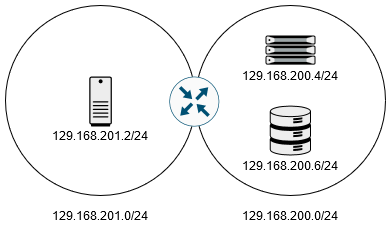

The diagram above was exported from draw.io. Its source (the exported page's mxGraphModel, read from the mxfile embedded in the PNG):
<mxGraphModel dx="1426" dy="797" grid="1" gridSize="10" guides="1" tooltips="1" connect="1" arrows="1" fold="1" page="1" pageScale="1" pageWidth="850" pageHeight="1100" math="0" shadow="0">
  <root>
    <mxCell id="0" />
    <mxCell id="1" parent="0" />
    <mxCell id="YTbkr4jPipTJcyVe-36u-16" value="" style="group" vertex="1" connectable="0" parent="1">
      <mxGeometry x="235" y="100" width="379.99999999999994" height="240" as="geometry" />
    </mxCell>
    <mxCell id="YTbkr4jPipTJcyVe-36u-7" value="" style="ellipse;whiteSpace=wrap;html=1;aspect=fixed;fillColor=none;" vertex="1" parent="YTbkr4jPipTJcyVe-36u-16">
      <mxGeometry width="190" height="190" as="geometry" />
    </mxCell>
    <mxCell id="YTbkr4jPipTJcyVe-36u-8" value="" style="ellipse;whiteSpace=wrap;html=1;aspect=fixed;fillColor=none;" vertex="1" parent="YTbkr4jPipTJcyVe-36u-16">
      <mxGeometry x="190" width="190" height="190" as="geometry" />
    </mxCell>
    <mxCell id="YTbkr4jPipTJcyVe-36u-6" value="" style="shape=mxgraph.networks2.icon;aspect=fixed;fillColor=#EDEDED;strokeColor=#000000;gradientColor=#5B6163;network2IconShadow=1;network2bgFillColor=none;network2Icon=mxgraph.networks2.desktop_pc;network2IconXOffset=-0.0034;network2IconYOffset=0.00035;network2IconW=0.453;network2IconH=0.9995;" vertex="1" parent="YTbkr4jPipTJcyVe-36u-16">
      <mxGeometry x="83.67000000000002" y="71" width="22.650000000000002" height="49.975" as="geometry" />
    </mxCell>
    <mxCell id="YTbkr4jPipTJcyVe-36u-5" value="" style="sketch=0;points=[[0.5,0,0],[1,0.5,0],[0.5,1,0],[0,0.5,0],[0.145,0.145,0],[0.8555,0.145,0],[0.855,0.8555,0],[0.145,0.855,0]];verticalLabelPosition=bottom;html=1;verticalAlign=top;aspect=fixed;align=center;pointerEvents=1;shape=mxgraph.cisco19.rect;prIcon=router;fillColor=#FAFAFA;strokeColor=#005073;" vertex="1" parent="YTbkr4jPipTJcyVe-36u-16">
      <mxGeometry x="163.67000000000002" y="71" width="50" height="50" as="geometry" />
    </mxCell>
    <mxCell id="YTbkr4jPipTJcyVe-36u-9" value="129.168.201.0/24" style="rounded=0;whiteSpace=wrap;html=1;fillColor=none;strokeColor=none;" vertex="1" parent="YTbkr4jPipTJcyVe-36u-16">
      <mxGeometry x="35" y="180" width="120" height="60" as="geometry" />
    </mxCell>
    <mxCell id="YTbkr4jPipTJcyVe-36u-10" value="129.168.200.0/24" style="rounded=0;whiteSpace=wrap;html=1;fillColor=none;strokeColor=none;" vertex="1" parent="YTbkr4jPipTJcyVe-36u-16">
      <mxGeometry x="225.00000000000006" y="180" width="120" height="60" as="geometry" />
    </mxCell>
    <mxCell id="YTbkr4jPipTJcyVe-36u-11" value="129.168.201.2/24" style="rounded=0;whiteSpace=wrap;html=1;fillColor=none;strokeColor=none;" vertex="1" parent="YTbkr4jPipTJcyVe-36u-16">
      <mxGeometry x="35" y="100" width="120" height="60" as="geometry" />
    </mxCell>
    <mxCell id="YTbkr4jPipTJcyVe-36u-14" value="" style="group" vertex="1" connectable="0" parent="YTbkr4jPipTJcyVe-36u-16">
      <mxGeometry x="225" y="100" width="120" height="90" as="geometry" />
    </mxCell>
    <mxCell id="YTbkr4jPipTJcyVe-36u-3" value="" style="shape=mxgraph.networks2.icon;aspect=fixed;fillColor=#EDEDED;strokeColor=#000000;gradientColor=#5B6163;network2IconShadow=1;network2bgFillColor=none;network2Icon=mxgraph.networks2.data_storage;network2IconW=0.8252;network2IconH=0.9989;" vertex="1" parent="YTbkr4jPipTJcyVe-36u-14">
      <mxGeometry x="39.370000000000005" width="41.260000000000005" height="49.945" as="geometry" />
    </mxCell>
    <mxCell id="YTbkr4jPipTJcyVe-36u-13" value="129.168.200.6/24" style="rounded=0;whiteSpace=wrap;html=1;fillColor=none;strokeColor=none;" vertex="1" parent="YTbkr4jPipTJcyVe-36u-14">
      <mxGeometry y="30" width="120" height="60" as="geometry" />
    </mxCell>
    <mxCell id="YTbkr4jPipTJcyVe-36u-15" value="" style="group" vertex="1" connectable="0" parent="YTbkr4jPipTJcyVe-36u-16">
      <mxGeometry x="225" y="30" width="120" height="70" as="geometry" />
    </mxCell>
    <mxCell id="YTbkr4jPipTJcyVe-36u-4" value="" style="fillColorStyles=neutralFill;neutralFill=#9DA6A8;shape=mxgraph.networks2.icon;aspect=fixed;fillColor=#EDEDED;strokeColor=#000000;gradientColor=#5B6163;network2IconShadow=1;network2bgFillColor=none;network2Icon=mxgraph.networks2.server;network2IconW=1.0001;network2IconH=0.5812;" vertex="1" parent="YTbkr4jPipTJcyVe-36u-15">
      <mxGeometry x="35.00000000000006" width="50.005" height="29.060000000000002" as="geometry" />
    </mxCell>
    <mxCell id="YTbkr4jPipTJcyVe-36u-12" value="129.168.200.4/24" style="rounded=0;whiteSpace=wrap;html=1;fillColor=none;strokeColor=none;" vertex="1" parent="YTbkr4jPipTJcyVe-36u-15">
      <mxGeometry y="10" width="120" height="60" as="geometry" />
    </mxCell>
  </root>
</mxGraphModel>